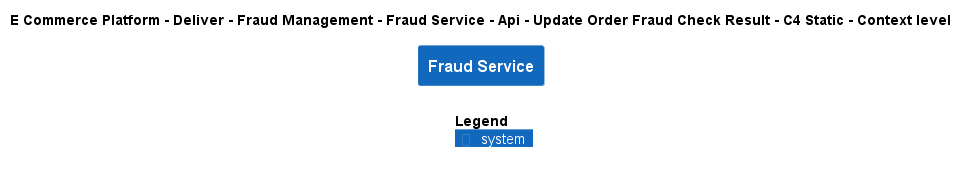

The diagram above was rendered by PlantUML. Its source (embedded in the PNG):
@startuml
!include ..\..\..\..\..\..\..\..\..\.c4s\C4_Context.puml

AddElementTag("c4interflow:lifecycle:new", $bgColor=green, $fontColor=#ffffff, $borderColor=green, $shadowing="False")
AddElementTag("c4interflow:lifecycle:changed", $bgColor=orange, $fontColor=#ffffff, $borderColor=orange, $shadowing="False")
AddElementTag("c4interflow:lifecycle:removed", $bgColor=red, $fontColor=#ffffff, $borderColor=red, $shadowing="False")

AddRelTag("c4interflow:lifecycle:new", $textColor=green, $lineColor=green)
AddRelTag("c4interflow:lifecycle:changed", $textColor=orange, $lineColor=orange)
AddRelTag("c4interflow:lifecycle:removed", $textColor=red, $lineColor=red)

SHOW_PERSON_PORTRAIT()
LAYOUT_TOP_DOWN()

skinparam linetype polyline

title E Commerce Platform - Deliver - Fraud Management - Fraud Service - Api - Update Order Fraud Check Result - C4 Static - Context level

System(ECommercePlatform.Deliver.FraudManagement.SoftwareSystems.FraudService, "Fraud Service", "")



SHOW_LEGEND()
@enduml